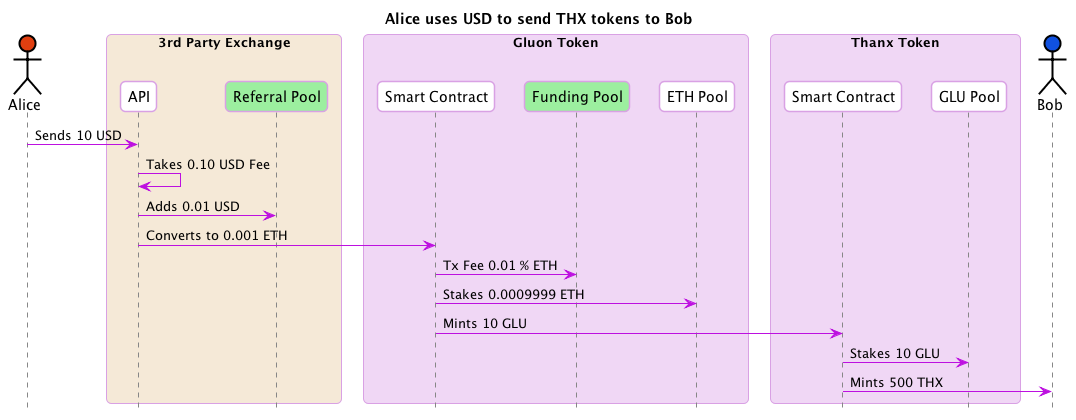

The diagram above was rendered by PlantUML. Its source (embedded in the PNG):
@startuml
skinparam shadowing false
skinparam roundcorner 10
skinparam BoxPadding 10
skinparam headerFontColor #BD10E0
skinparam headerFontSize 18
skinparam sequence {
  ArrowColor #BD10E0
  
  BoxBorderColor #D9A1E4
  BoxBackgroundColor #F0D7F5
  BoxPadding 10

  ParticipantBorderColor #D9A1E4
  ParticipantBackgroundColor #ffffff
  ParticipantPadding 10

  ActorBorderColor #000000
  ActorBackgroundColor #ffffff

  EntityBorderColor #BD10E0
  EntityBackgroundColor #ffffff


  LifeLineBorderColor #878787
}

hide footbox
title Alice uses USD to send THX tokens to Bob 
actor Alice #E03F10
box "3rd Party Exchange" #F5E9D7
  participant "API" as Exchange
  participant "Referral Pool" as ReferralPool #9CEF9F
end box
box "Gluon Token"
  participant "Smart Contract" as GluonSC
  participant "Funding Pool" as FundingPool #9CEF9F
  participant "ETH Pool" as ETHPool
end box
box "Thanx Token"
  participant "Smart Contract" as ThanxSC
  participant "GLU Pool" as THXGLUPool
end box
actor Bob #1051E0

Alice -> Exchange : Sends 10 USD
Exchange -> Exchange : Takes 0.10 USD Fee
Exchange -> ReferralPool : Adds 0.01 USD
Exchange -> GluonSC : Converts to 0.001 ETH
GluonSC -> FundingPool : Tx Fee 0.01 % ETH
GluonSC -> ETHPool : Stakes 0.0009999 ETH
GluonSC -> ThanxSC : Mints 10 GLU
ThanxSC -> THXGLUPool : Stakes 10 GLU
ThanxSC -> Bob : Mints 500 THX

@enduml